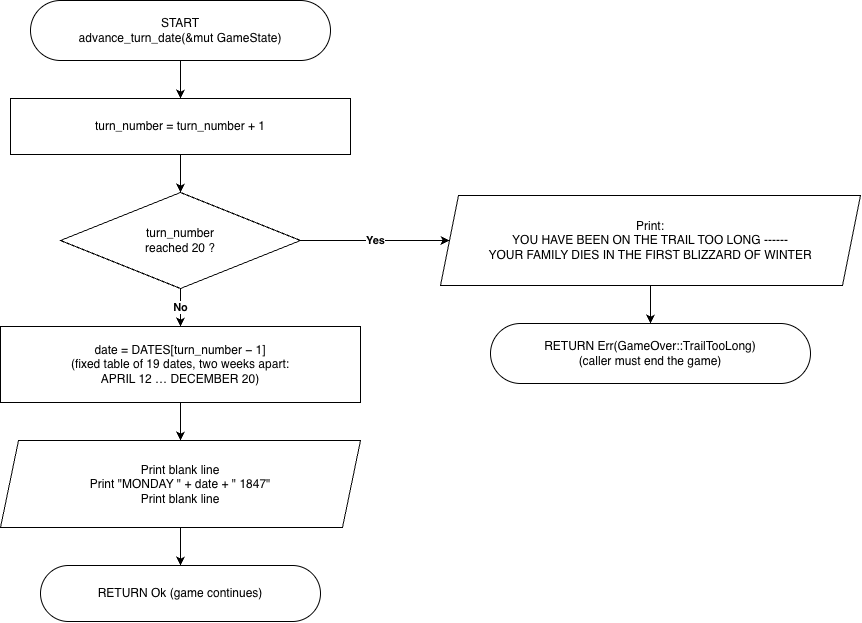

The diagram above was exported from draw.io. Its source (the exported page's mxGraphModel, read from the mxfile embedded in the PNG):
<mxGraphModel dx="1198" dy="664" grid="1" gridSize="10" guides="1" tooltips="1" connect="1" arrows="1" fold="1" page="1" pageScale="1" pageWidth="1169" pageHeight="1654" math="0" shadow="0">
  <root>
    <mxCell id="0" />
    <mxCell id="1" parent="0" />
    <mxCell id="n2" parent="1" style="rounded=1;arcSize=50;whiteSpace=wrap;html=1;" value="START&lt;br&gt;advance_turn_date(&amp;mut GameState)" vertex="1">
      <mxGeometry height="60" width="300" x="180" y="20" as="geometry" />
    </mxCell>
    <mxCell id="n3" parent="1" style="rounded=0;whiteSpace=wrap;html=1;" value="turn_number = turn_number + 1" vertex="1">
      <mxGeometry height="56" width="340" x="160" y="118" as="geometry" />
    </mxCell>
    <mxCell id="n4" parent="1" style="rhombus;whiteSpace=wrap;html=1;" value="turn_number&lt;br&gt;reached 20 ?" vertex="1">
      <mxGeometry height="96" width="240" x="210" y="212" as="geometry" />
    </mxCell>
    <mxCell id="e5" edge="1" parent="1" source="n2" style="edgeStyle=orthogonalEdgeStyle;rounded=0;html=1;endArrow=classic;fontStyle=1;exitX=0.5;exitY=1;exitDx=0;exitDy=0;entryX=0.5;entryY=0;entryDx=0;entryDy=0;" target="n3" value="">
      <mxGeometry relative="1" as="geometry" />
    </mxCell>
    <mxCell id="e6" edge="1" parent="1" source="n3" style="edgeStyle=orthogonalEdgeStyle;rounded=0;html=1;endArrow=classic;fontStyle=1;exitX=0.5;exitY=1;exitDx=0;exitDy=0;entryX=0.5;entryY=0;entryDx=0;entryDy=0;" target="n4" value="">
      <mxGeometry relative="1" as="geometry" />
    </mxCell>
    <mxCell id="n7" parent="1" style="shape=parallelogram;perimeter=parallelogramPerimeter;whiteSpace=wrap;html=1;fixedSize=1;size=18;" value="Print:&lt;br&gt;YOU HAVE BEEN ON THE TRAIL TOO LONG ------&lt;br&gt;YOUR FAMILY DIES IN THE FIRST BLIZZARD OF WINTER" vertex="1">
      <mxGeometry height="90" width="420" x="590" y="215" as="geometry" />
    </mxCell>
    <mxCell id="e8" edge="1" parent="1" source="n4" style="edgeStyle=orthogonalEdgeStyle;rounded=0;html=1;endArrow=classic;fontStyle=1;exitX=1;exitY=0.5;exitDx=0;exitDy=0;entryX=0;entryY=0.5;entryDx=0;entryDy=0;" target="n7" value="Yes">
      <mxGeometry relative="1" as="geometry" />
    </mxCell>
    <mxCell id="n9" parent="1" style="rounded=1;arcSize=50;whiteSpace=wrap;html=1;" value="RETURN Err(GameOver::TrailTooLong)&lt;br&gt;(caller must end the game)" vertex="1">
      <mxGeometry height="60" width="320" x="640" y="343" as="geometry" />
    </mxCell>
    <mxCell id="e10" edge="1" parent="1" source="n7" style="edgeStyle=orthogonalEdgeStyle;rounded=0;html=1;endArrow=classic;fontStyle=1;exitX=0.5;exitY=1;exitDx=0;exitDy=0;entryX=0.5;entryY=0;entryDx=0;entryDy=0;" target="n9" value="">
      <mxGeometry relative="1" as="geometry" />
    </mxCell>
    <mxCell id="n11" parent="1" style="rounded=0;whiteSpace=wrap;html=1;" value="date = DATES[turn_number − 1]&lt;br&gt;(fixed table of 19 dates, two weeks apart:&lt;br&gt;APRIL 12 … DECEMBER 20)" vertex="1">
      <mxGeometry height="76" width="360" x="150" y="346" as="geometry" />
    </mxCell>
    <mxCell id="e12" edge="1" parent="1" source="n4" style="edgeStyle=orthogonalEdgeStyle;rounded=0;html=1;endArrow=classic;fontStyle=1;exitX=0.5;exitY=1;exitDx=0;exitDy=0;entryX=0.5;entryY=0;entryDx=0;entryDy=0;" target="n11" value="No">
      <mxGeometry relative="1" as="geometry" />
    </mxCell>
    <mxCell id="n13" parent="1" style="shape=parallelogram;perimeter=parallelogramPerimeter;whiteSpace=wrap;html=1;fixedSize=1;size=18;" value="Print blank line&lt;br&gt;Print &quot;MONDAY &quot; + date + &quot; 1847&quot;&lt;br&gt;Print blank line" vertex="1">
      <mxGeometry height="87" width="360" x="150" y="460" as="geometry" />
    </mxCell>
    <mxCell id="e14" edge="1" parent="1" source="n11" style="edgeStyle=orthogonalEdgeStyle;rounded=0;html=1;endArrow=classic;fontStyle=1;exitX=0.5;exitY=1;exitDx=0;exitDy=0;entryX=0.5;entryY=0;entryDx=0;entryDy=0;" target="n13" value="">
      <mxGeometry relative="1" as="geometry" />
    </mxCell>
    <mxCell id="n15" parent="1" style="rounded=1;arcSize=50;whiteSpace=wrap;html=1;" value="RETURN Ok (game continues)" vertex="1">
      <mxGeometry height="56" width="280" x="190" y="585" as="geometry" />
    </mxCell>
    <mxCell id="e16" edge="1" parent="1" source="n13" style="edgeStyle=orthogonalEdgeStyle;rounded=0;html=1;endArrow=classic;fontStyle=1;exitX=0.5;exitY=1;exitDx=0;exitDy=0;entryX=0.5;entryY=0;entryDx=0;entryDy=0;" target="n15" value="">
      <mxGeometry relative="1" as="geometry" />
    </mxCell>
  </root>
</mxGraphModel>